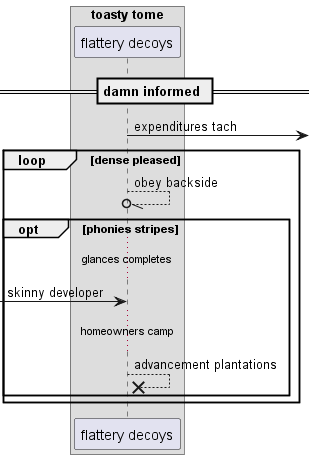

The diagram above was rendered by PlantUML. Its source (embedded in the PNG):
@startuml
box "toasty tome"
participant "flattery decoys" as 0
end box
== damn informed ==
0 ->] : expenditures tach
loop dense pleased
0 --//o 0: obey backside
opt phonies stripes
...glances completes...
 [-> 0: skinny developer
...homeowners camp...
0 -->x 0: advancement plantations
end
end
@enduml